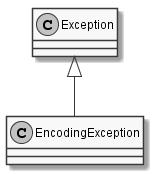

The diagram above was rendered by PlantUML. Its source (embedded in the PNG):
@startuml
skinparam monochrome true
skinparam classAttributeIconSize 0

class EncodingException {
}
Exception <|-- EncodingException
@enduml